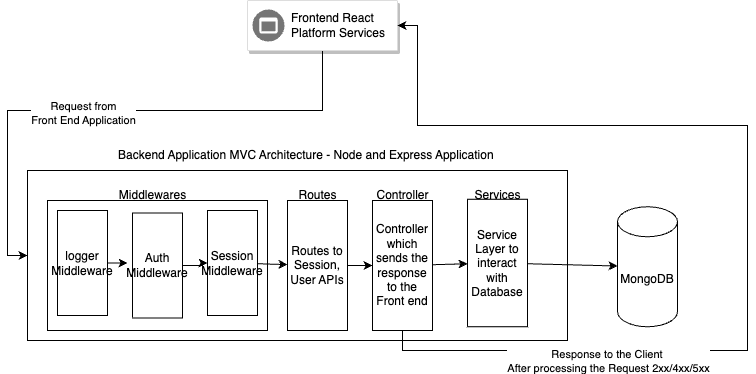

The diagram above was exported from draw.io. Its source (the exported page's mxGraphModel, read from the mxfile embedded in the PNG):
<mxGraphModel dx="1434" dy="718" grid="1" gridSize="10" guides="1" tooltips="1" connect="1" arrows="1" fold="1" page="1" pageScale="1" pageWidth="850" pageHeight="1100" math="0" shadow="0">
  <root>
    <mxCell id="0" />
    <mxCell id="1" parent="0" />
    <mxCell id="eXRhkbjn2cJRNT7xchup-1" value="" style="rounded=0;whiteSpace=wrap;html=1;fontStyle=1" vertex="1" parent="1">
      <mxGeometry x="80" y="180" width="540" height="170" as="geometry" />
    </mxCell>
    <mxCell id="eXRhkbjn2cJRNT7xchup-2" value="Backend Application MVC Architecture - Node and Express Application&amp;nbsp;" style="text;html=1;align=center;verticalAlign=middle;resizable=0;points=[];autosize=1;strokeColor=none;fillColor=none;" vertex="1" parent="1">
      <mxGeometry x="160" y="150" width="400" height="30" as="geometry" />
    </mxCell>
    <mxCell id="eXRhkbjn2cJRNT7xchup-3" value="" style="rounded=0;whiteSpace=wrap;html=1;" vertex="1" parent="1">
      <mxGeometry x="100" y="210" width="220" height="130" as="geometry" />
    </mxCell>
    <mxCell id="eXRhkbjn2cJRNT7xchup-4" value="MongoDB" style="shape=cylinder3;whiteSpace=wrap;html=1;boundedLbl=1;backgroundOutline=1;size=15;" vertex="1" parent="1">
      <mxGeometry x="670" y="216.25" width="60" height="120" as="geometry" />
    </mxCell>
    <mxCell id="eXRhkbjn2cJRNT7xchup-5" value="Middlewares" style="text;html=1;align=center;verticalAlign=middle;resizable=0;points=[];autosize=1;strokeColor=none;fillColor=none;" vertex="1" parent="1">
      <mxGeometry x="160" y="190" width="90" height="30" as="geometry" />
    </mxCell>
    <mxCell id="eXRhkbjn2cJRNT7xchup-13" value="" style="edgeStyle=orthogonalEdgeStyle;rounded=0;orthogonalLoop=1;jettySize=auto;html=1;" edge="1" parent="1" source="eXRhkbjn2cJRNT7xchup-6" target="eXRhkbjn2cJRNT7xchup-7">
      <mxGeometry relative="1" as="geometry" />
    </mxCell>
    <mxCell id="eXRhkbjn2cJRNT7xchup-6" value="Auth Middleware&lt;br&gt;" style="rounded=0;whiteSpace=wrap;html=1;" vertex="1" parent="1">
      <mxGeometry x="185" y="222.5" width="50" height="105" as="geometry" />
    </mxCell>
    <mxCell id="eXRhkbjn2cJRNT7xchup-18" value="" style="edgeStyle=none;rounded=0;orthogonalLoop=1;jettySize=auto;html=1;" edge="1" parent="1" source="eXRhkbjn2cJRNT7xchup-7" target="eXRhkbjn2cJRNT7xchup-16">
      <mxGeometry relative="1" as="geometry" />
    </mxCell>
    <mxCell id="eXRhkbjn2cJRNT7xchup-7" value="Session&lt;br&gt;Middleware" style="rounded=0;whiteSpace=wrap;html=1;" vertex="1" parent="1">
      <mxGeometry x="260" y="220" width="50" height="105" as="geometry" />
    </mxCell>
    <mxCell id="eXRhkbjn2cJRNT7xchup-15" value="" style="edgeStyle=orthogonalEdgeStyle;rounded=0;orthogonalLoop=1;jettySize=auto;html=1;" edge="1" parent="1" source="eXRhkbjn2cJRNT7xchup-8">
      <mxGeometry relative="1" as="geometry">
        <mxPoint x="180" y="273" as="targetPoint" />
      </mxGeometry>
    </mxCell>
    <mxCell id="eXRhkbjn2cJRNT7xchup-8" value="logger Middleware" style="rounded=0;whiteSpace=wrap;html=1;" vertex="1" parent="1">
      <mxGeometry x="110" y="220" width="50" height="105" as="geometry" />
    </mxCell>
    <mxCell id="eXRhkbjn2cJRNT7xchup-11" style="edgeStyle=orthogonalEdgeStyle;rounded=0;orthogonalLoop=1;jettySize=auto;html=1;exitX=0.5;exitY=1;exitDx=0;exitDy=0;entryX=0;entryY=0.5;entryDx=0;entryDy=0;" edge="1" parent="1" source="eXRhkbjn2cJRNT7xchup-9" target="eXRhkbjn2cJRNT7xchup-1">
      <mxGeometry relative="1" as="geometry" />
    </mxCell>
    <mxCell id="eXRhkbjn2cJRNT7xchup-12" value="Request from &lt;br&gt;Front End Application" style="edgeLabel;html=1;align=center;verticalAlign=middle;resizable=0;points=[];" vertex="1" connectable="0" parent="eXRhkbjn2cJRNT7xchup-11">
      <mxGeometry x="0.1103" y="2" relative="1" as="geometry">
        <mxPoint as="offset" />
      </mxGeometry>
    </mxCell>
    <mxCell id="eXRhkbjn2cJRNT7xchup-9" value="" style="strokeColor=#dddddd;shadow=1;strokeWidth=1;rounded=1;absoluteArcSize=1;arcSize=2;" vertex="1" parent="1">
      <mxGeometry x="300" y="10" width="150" height="50" as="geometry" />
    </mxCell>
    <mxCell id="eXRhkbjn2cJRNT7xchup-10" value="Frontend React&lt;br&gt;Platform Services" style="sketch=0;dashed=0;connectable=0;html=1;fillColor=#757575;strokeColor=none;shape=mxgraph.gcp2.frontend_platform_services;part=1;labelPosition=right;verticalLabelPosition=middle;align=left;verticalAlign=middle;spacingLeft=5;fontSize=12;" vertex="1" parent="eXRhkbjn2cJRNT7xchup-9">
      <mxGeometry y="0.5" width="32" height="32" relative="1" as="geometry">
        <mxPoint x="5" y="-16" as="offset" />
      </mxGeometry>
    </mxCell>
    <mxCell id="eXRhkbjn2cJRNT7xchup-20" value="" style="edgeStyle=none;rounded=0;orthogonalLoop=1;jettySize=auto;html=1;" edge="1" parent="1" source="eXRhkbjn2cJRNT7xchup-16" target="eXRhkbjn2cJRNT7xchup-19">
      <mxGeometry relative="1" as="geometry" />
    </mxCell>
    <mxCell id="eXRhkbjn2cJRNT7xchup-16" value="Routes to Session, User APIs" style="rounded=0;whiteSpace=wrap;html=1;" vertex="1" parent="1">
      <mxGeometry x="340" y="210" width="60" height="130" as="geometry" />
    </mxCell>
    <mxCell id="eXRhkbjn2cJRNT7xchup-17" value="Routes" style="text;html=1;align=center;verticalAlign=middle;resizable=0;points=[];autosize=1;strokeColor=none;fillColor=none;" vertex="1" parent="1">
      <mxGeometry x="340" y="190" width="60" height="30" as="geometry" />
    </mxCell>
    <mxCell id="eXRhkbjn2cJRNT7xchup-25" value="" style="edgeStyle=none;rounded=0;orthogonalLoop=1;jettySize=auto;html=1;" edge="1" parent="1" source="eXRhkbjn2cJRNT7xchup-19" target="eXRhkbjn2cJRNT7xchup-22">
      <mxGeometry relative="1" as="geometry" />
    </mxCell>
    <mxCell id="eXRhkbjn2cJRNT7xchup-27" style="edgeStyle=orthogonalEdgeStyle;rounded=0;orthogonalLoop=1;jettySize=auto;html=1;exitX=0.5;exitY=1;exitDx=0;exitDy=0;entryX=1;entryY=0.5;entryDx=0;entryDy=0;" edge="1" parent="1" source="eXRhkbjn2cJRNT7xchup-19" target="eXRhkbjn2cJRNT7xchup-9">
      <mxGeometry relative="1" as="geometry">
        <mxPoint x="750" y="90" as="targetPoint" />
        <Array as="points">
          <mxPoint x="455" y="360" />
          <mxPoint x="800" y="360" />
          <mxPoint x="800" y="135" />
          <mxPoint x="470" y="135" />
          <mxPoint x="470" y="35" />
        </Array>
      </mxGeometry>
    </mxCell>
    <mxCell id="eXRhkbjn2cJRNT7xchup-28" value="Response to the Client&amp;nbsp;&lt;br&gt;After processing the Request 2xx/4xx/5xx" style="edgeLabel;html=1;align=center;verticalAlign=middle;resizable=0;points=[];" vertex="1" connectable="0" parent="eXRhkbjn2cJRNT7xchup-27">
      <mxGeometry x="-0.5673" y="-2" relative="1" as="geometry">
        <mxPoint y="8" as="offset" />
      </mxGeometry>
    </mxCell>
    <mxCell id="eXRhkbjn2cJRNT7xchup-19" value="Controller which sends the response to the Front end" style="rounded=0;whiteSpace=wrap;html=1;" vertex="1" parent="1">
      <mxGeometry x="425" y="210" width="60" height="130" as="geometry" />
    </mxCell>
    <mxCell id="eXRhkbjn2cJRNT7xchup-21" value="Controller&lt;br&gt;" style="text;html=1;align=center;verticalAlign=middle;resizable=0;points=[];autosize=1;strokeColor=none;fillColor=none;" vertex="1" parent="1">
      <mxGeometry x="415" y="190" width="80" height="30" as="geometry" />
    </mxCell>
    <mxCell id="eXRhkbjn2cJRNT7xchup-26" value="" style="edgeStyle=none;rounded=0;orthogonalLoop=1;jettySize=auto;html=1;" edge="1" parent="1" source="eXRhkbjn2cJRNT7xchup-22" target="eXRhkbjn2cJRNT7xchup-4">
      <mxGeometry relative="1" as="geometry" />
    </mxCell>
    <mxCell id="eXRhkbjn2cJRNT7xchup-22" value="Service Layer to interact with Database" style="rounded=0;whiteSpace=wrap;html=1;" vertex="1" parent="1">
      <mxGeometry x="520" y="208.75" width="60" height="127.5" as="geometry" />
    </mxCell>
    <mxCell id="eXRhkbjn2cJRNT7xchup-23" value="Services&lt;br&gt;" style="text;html=1;align=center;verticalAlign=middle;resizable=0;points=[];autosize=1;strokeColor=none;fillColor=none;" vertex="1" parent="1">
      <mxGeometry x="515" y="190" width="70" height="30" as="geometry" />
    </mxCell>
  </root>
</mxGraphModel>